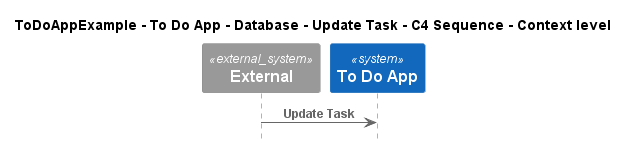

The diagram above was rendered by PlantUML. Its source (embedded in the PNG):
@startuml
!include ..\..\..\..\..\..\..\.c4s\C4_Sequence.puml

title ToDoAppExample - To Do App - Database - Update Task - C4 Sequence - Context level

System_Ext(C4InterFlow.SoftwareSystems.ExternalSystem, "External", "")
System(ToDoAppExample.SoftwareSystems.ToDoApp, "To Do App", "")

Rel(C4InterFlow.SoftwareSystems.ExternalSystem, ToDoAppExample.SoftwareSystems.ToDoApp, "Update Task")


@enduml